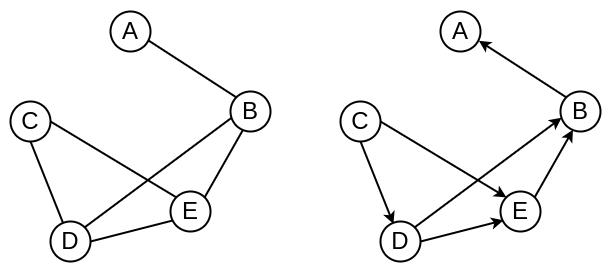

The diagram above was exported from draw.io. Its source (the exported page's mxGraphModel, read from the mxfile embedded in the PNG):
<mxGraphModel dx="611" dy="926" grid="1" gridSize="10" guides="1" tooltips="1" connect="1" arrows="1" fold="1" page="1" pageScale="1" pageWidth="850" pageHeight="1100" math="0" shadow="0">
  <root>
    <mxCell id="0" />
    <mxCell id="1" parent="0" />
    <mxCell id="aRs8Lhr7A2MmYDp3_gZw-1" value="A" style="ellipse;whiteSpace=wrap;html=1;fontSize=24;strokeWidth=2;" vertex="1" parent="1">
      <mxGeometry x="140" y="150" width="40" height="40" as="geometry" />
    </mxCell>
    <mxCell id="aRs8Lhr7A2MmYDp3_gZw-20" style="rounded=0;orthogonalLoop=1;jettySize=auto;html=1;exitX=0;exitY=0;exitDx=0;exitDy=0;endArrow=none;endFill=0;entryX=0.959;entryY=0.731;entryDx=0;entryDy=0;entryPerimeter=0;fontSize=24;strokeWidth=2;" edge="1" parent="1" source="aRs8Lhr7A2MmYDp3_gZw-3" target="aRs8Lhr7A2MmYDp3_gZw-1">
      <mxGeometry relative="1" as="geometry" />
    </mxCell>
    <mxCell id="aRs8Lhr7A2MmYDp3_gZw-3" value="B" style="ellipse;whiteSpace=wrap;html=1;fontSize=24;strokeWidth=2;" vertex="1" parent="1">
      <mxGeometry x="260" y="230" width="40" height="40" as="geometry" />
    </mxCell>
    <mxCell id="aRs8Lhr7A2MmYDp3_gZw-15" style="rounded=0;orthogonalLoop=1;jettySize=auto;html=1;exitX=0.5;exitY=1;exitDx=0;exitDy=0;entryX=0.324;entryY=0.061;entryDx=0;entryDy=0;entryPerimeter=0;endArrow=none;endFill=0;fontSize=24;strokeWidth=2;" edge="1" parent="1" source="aRs8Lhr7A2MmYDp3_gZw-4" target="aRs8Lhr7A2MmYDp3_gZw-7">
      <mxGeometry relative="1" as="geometry" />
    </mxCell>
    <mxCell id="aRs8Lhr7A2MmYDp3_gZw-18" style="rounded=0;orthogonalLoop=1;jettySize=auto;html=1;exitX=1;exitY=0.5;exitDx=0;exitDy=0;entryX=0;entryY=0;entryDx=0;entryDy=0;endArrow=none;endFill=0;fontSize=24;strokeWidth=2;" edge="1" parent="1" source="aRs8Lhr7A2MmYDp3_gZw-4" target="aRs8Lhr7A2MmYDp3_gZw-9">
      <mxGeometry relative="1" as="geometry" />
    </mxCell>
    <mxCell id="aRs8Lhr7A2MmYDp3_gZw-4" value="C" style="ellipse;whiteSpace=wrap;html=1;fontSize=24;strokeWidth=2;" vertex="1" parent="1">
      <mxGeometry x="40" y="240" width="40" height="40" as="geometry" />
    </mxCell>
    <mxCell id="aRs8Lhr7A2MmYDp3_gZw-17" style="rounded=0;orthogonalLoop=1;jettySize=auto;html=1;exitX=1;exitY=0.5;exitDx=0;exitDy=0;entryX=0.071;entryY=0.721;entryDx=0;entryDy=0;entryPerimeter=0;endArrow=none;endFill=0;fontSize=24;strokeWidth=2;" edge="1" parent="1" source="aRs8Lhr7A2MmYDp3_gZw-7" target="aRs8Lhr7A2MmYDp3_gZw-9">
      <mxGeometry relative="1" as="geometry" />
    </mxCell>
    <mxCell id="aRs8Lhr7A2MmYDp3_gZw-21" style="rounded=0;orthogonalLoop=1;jettySize=auto;html=1;exitX=1;exitY=0;exitDx=0;exitDy=0;entryX=0.024;entryY=0.659;entryDx=0;entryDy=0;entryPerimeter=0;endArrow=none;endFill=0;fontSize=24;strokeWidth=2;" edge="1" parent="1" source="aRs8Lhr7A2MmYDp3_gZw-7" target="aRs8Lhr7A2MmYDp3_gZw-3">
      <mxGeometry relative="1" as="geometry" />
    </mxCell>
    <mxCell id="aRs8Lhr7A2MmYDp3_gZw-7" value="D" style="ellipse;whiteSpace=wrap;html=1;fontSize=24;strokeWidth=2;" vertex="1" parent="1">
      <mxGeometry x="80" y="360" width="40" height="40" as="geometry" />
    </mxCell>
    <mxCell id="aRs8Lhr7A2MmYDp3_gZw-19" style="rounded=0;orthogonalLoop=1;jettySize=auto;html=1;exitX=1;exitY=0;exitDx=0;exitDy=0;entryX=0.312;entryY=0.959;entryDx=0;entryDy=0;entryPerimeter=0;endArrow=none;endFill=0;fontSize=24;strokeWidth=2;" edge="1" parent="1" source="aRs8Lhr7A2MmYDp3_gZw-9" target="aRs8Lhr7A2MmYDp3_gZw-3">
      <mxGeometry relative="1" as="geometry" />
    </mxCell>
    <mxCell id="aRs8Lhr7A2MmYDp3_gZw-9" value="E" style="ellipse;whiteSpace=wrap;html=1;fontSize=24;strokeWidth=2;" vertex="1" parent="1">
      <mxGeometry x="200" y="330" width="40" height="40" as="geometry" />
    </mxCell>
    <mxCell id="aRs8Lhr7A2MmYDp3_gZw-22" value="A" style="ellipse;whiteSpace=wrap;html=1;fontSize=24;strokeWidth=2;" vertex="1" parent="1">
      <mxGeometry x="470" y="150" width="40" height="40" as="geometry" />
    </mxCell>
    <mxCell id="aRs8Lhr7A2MmYDp3_gZw-23" style="rounded=0;orthogonalLoop=1;jettySize=auto;html=1;exitX=0;exitY=0;exitDx=0;exitDy=0;endArrow=classic;endFill=1;entryX=0.959;entryY=0.731;entryDx=0;entryDy=0;entryPerimeter=0;fontSize=24;strokeWidth=2;" edge="1" parent="1" source="aRs8Lhr7A2MmYDp3_gZw-24" target="aRs8Lhr7A2MmYDp3_gZw-22">
      <mxGeometry relative="1" as="geometry" />
    </mxCell>
    <mxCell id="aRs8Lhr7A2MmYDp3_gZw-24" value="B" style="ellipse;whiteSpace=wrap;html=1;fontSize=24;strokeWidth=2;" vertex="1" parent="1">
      <mxGeometry x="590" y="230" width="40" height="40" as="geometry" />
    </mxCell>
    <mxCell id="aRs8Lhr7A2MmYDp3_gZw-25" style="rounded=0;orthogonalLoop=1;jettySize=auto;html=1;exitX=0.5;exitY=1;exitDx=0;exitDy=0;entryX=0.324;entryY=0.061;entryDx=0;entryDy=0;entryPerimeter=0;endArrow=classic;endFill=1;fontSize=24;strokeWidth=2;" edge="1" parent="1" source="aRs8Lhr7A2MmYDp3_gZw-27" target="aRs8Lhr7A2MmYDp3_gZw-30">
      <mxGeometry relative="1" as="geometry" />
    </mxCell>
    <mxCell id="aRs8Lhr7A2MmYDp3_gZw-26" style="rounded=0;orthogonalLoop=1;jettySize=auto;html=1;exitX=1;exitY=0.5;exitDx=0;exitDy=0;entryX=0;entryY=0;entryDx=0;entryDy=0;endArrow=classic;endFill=1;fontSize=24;strokeWidth=2;" edge="1" parent="1" source="aRs8Lhr7A2MmYDp3_gZw-27" target="aRs8Lhr7A2MmYDp3_gZw-32">
      <mxGeometry relative="1" as="geometry" />
    </mxCell>
    <mxCell id="aRs8Lhr7A2MmYDp3_gZw-27" value="C" style="ellipse;whiteSpace=wrap;html=1;fontSize=24;strokeWidth=2;" vertex="1" parent="1">
      <mxGeometry x="370" y="240" width="40" height="40" as="geometry" />
    </mxCell>
    <mxCell id="aRs8Lhr7A2MmYDp3_gZw-28" style="rounded=0;orthogonalLoop=1;jettySize=auto;html=1;exitX=1;exitY=0.5;exitDx=0;exitDy=0;entryX=0.071;entryY=0.721;entryDx=0;entryDy=0;entryPerimeter=0;endArrow=classic;endFill=1;fontSize=24;strokeWidth=2;" edge="1" parent="1" source="aRs8Lhr7A2MmYDp3_gZw-30" target="aRs8Lhr7A2MmYDp3_gZw-32">
      <mxGeometry relative="1" as="geometry" />
    </mxCell>
    <mxCell id="aRs8Lhr7A2MmYDp3_gZw-29" style="rounded=0;orthogonalLoop=1;jettySize=auto;html=1;exitX=1;exitY=0;exitDx=0;exitDy=0;entryX=0.024;entryY=0.659;entryDx=0;entryDy=0;entryPerimeter=0;endArrow=classic;endFill=1;fontSize=24;strokeWidth=2;" edge="1" parent="1" source="aRs8Lhr7A2MmYDp3_gZw-30" target="aRs8Lhr7A2MmYDp3_gZw-24">
      <mxGeometry relative="1" as="geometry" />
    </mxCell>
    <mxCell id="aRs8Lhr7A2MmYDp3_gZw-30" value="D" style="ellipse;whiteSpace=wrap;html=1;fontSize=24;strokeWidth=2;" vertex="1" parent="1">
      <mxGeometry x="410" y="360" width="40" height="40" as="geometry" />
    </mxCell>
    <mxCell id="aRs8Lhr7A2MmYDp3_gZw-31" style="rounded=0;orthogonalLoop=1;jettySize=auto;html=1;exitX=1;exitY=0;exitDx=0;exitDy=0;entryX=0.312;entryY=0.959;entryDx=0;entryDy=0;entryPerimeter=0;endArrow=classic;endFill=1;fontSize=24;strokeWidth=2;" edge="1" parent="1" source="aRs8Lhr7A2MmYDp3_gZw-32" target="aRs8Lhr7A2MmYDp3_gZw-24">
      <mxGeometry relative="1" as="geometry" />
    </mxCell>
    <mxCell id="aRs8Lhr7A2MmYDp3_gZw-32" value="E" style="ellipse;whiteSpace=wrap;html=1;fontSize=24;strokeWidth=2;" vertex="1" parent="1">
      <mxGeometry x="530" y="330" width="40" height="40" as="geometry" />
    </mxCell>
  </root>
</mxGraphModel>